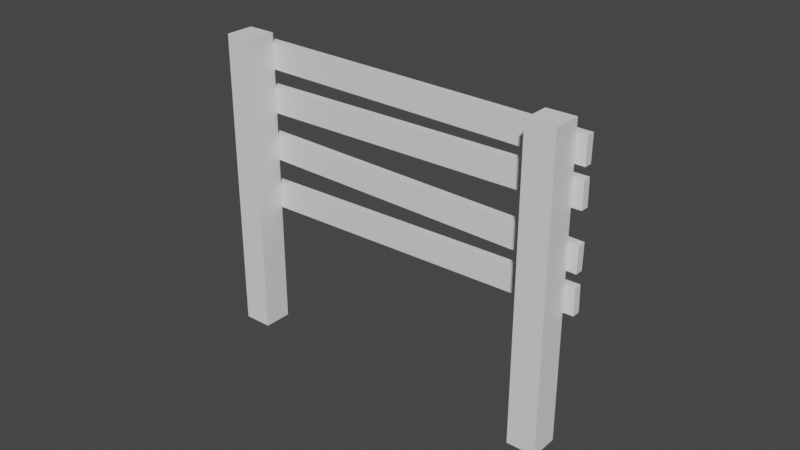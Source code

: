 # Source: plan.blend  (saved by Blender 2.80.75; exported with 4.5.12 LTS)
import bpy
from mathutils import Matrix  # noqa: F401  (used for matrix-valued properties, if any)

bpy.ops.wm.read_factory_settings(use_empty=True)
scene = bpy.context.scene
scene.name = 'Scene'

# ---- collections
col_collection = bpy.data.collections.new('Collection'); scene.collection.children.link(col_collection)

# ---- world
world_world = bpy.data.worlds.new('World'); scene.world = world_world
world_world.use_nodes = True; world_world.node_tree.nodes.clear()
_N = world_world.node_tree.nodes; _L = world_world.node_tree.links
n0 = _N.new('ShaderNodeOutputWorld'); n0.name = 'World Output'; n0.location = (300, 300)
n1 = _N.new('ShaderNodeBackground'); n1.name = 'Background'; n1.location = (10, 300)
n1.inputs[0].default_value = (0.05088, 0.05088, 0.05088, 1.0)
_L.new(n1.outputs[0], n0.inputs[0])
n0.is_active_output = True
world_world.color = (0.05088, 0.05088, 0.05088)
world_world.use_sun_shadow = False
world_world.sun_shadow_jitter_overblur = 0.0

# ---- meshes
me_cylinder = bpy.data.meshes.new('Cylinder')
me_cylinder.from_pydata([(1.587, -1.657, 0.1381), (-1.654, 1.585, 0.1861), (1.585, -1.654, -0.1861), (-1.657, 1.587, -0.1381), (1.654, -1.585, -0.1861), (-1.587, 1.657, -0.1381), (1.657, -1.587, 0.1381), (-1.585, 1.654, 0.1861)], [], [(7, 5, 3, 1), (1, 0, 6, 7), (3, 2, 0, 1), (4, 6, 0, 2), (5, 4, 2, 3), (7, 6, 4, 5)])
_uv = me_cylinder.uv_layers.new(name='UVMap')
_uv.uv.foreach_set('vector', [0.75, 0.49, 0.99, 0.25, 0.75, 0.01, 0.51, 0.25, 0.25, 0.5, 0.25, 1.0, 0.0, 1.0, 0.0, 0.5, 0.5, 0.5, 0.5, 1.0, 0.25, 1.0, 0.25, 0.5, 0.49, 0.25, 0.25, 0.49, 0.01, 0.25, 0.25, 0.01, 0.75, 0.5, 0.75, 1.0, 0.5, 1.0, 0.5, 0.5, 1.0, 0.5, 1.0, 1.0, 0.75, 1.0, 0.75, 0.5])
me_cylinder.use_remesh_preserve_volume = False
me_cylinder.use_remesh_preserve_attributes = False
me_cylinder.use_mirror_vertex_groups = False
me_cylinder.update()
me_cylinder_006 = bpy.data.meshes.new('Cylinder.006')
me_cylinder_006.from_pydata([(1.192e-07, 0.25, -1.86), (1.192e-07, 0.25, 1.86), (0.25, 0.0, -1.86), (0.25, 0.0, 1.86), (1.192e-07, -0.25, -1.86), (1.192e-07, -0.25, 1.86), (-0.25, 0.0, -1.86), (-0.25, 0.0, 1.86)], [], [(0, 1, 3, 2), (2, 3, 5, 4), (3, 1, 7, 5), (4, 5, 7, 6), (6, 7, 1, 0), (0, 2, 4, 6)])
_uv = me_cylinder_006.uv_layers.new(name='UVMap')
_uv.uv.foreach_set('vector', [1.0, 0.5, 1.0, 1.0, 0.75, 1.0, 0.75, 0.5, 0.75, 0.5, 0.75, 1.0, 0.5, 1.0, 0.5, 0.5, 0.49, 0.25, 0.25, 0.49, 0.01, 0.25, 0.25, 0.01, 0.5, 0.5, 0.5, 1.0, 0.25, 1.0, 0.25, 0.5, 0.25, 0.5, 0.25, 1.0, 0.0, 1.0, 0.0, 0.5, 0.75, 0.49, 0.99, 0.25, 0.75, 0.01, 0.51, 0.25])
me_cylinder_006.use_remesh_preserve_volume = False
me_cylinder_006.use_remesh_preserve_attributes = False
me_cylinder_006.use_mirror_vertex_groups = False
me_cylinder_006.update()
me_cylinder_007 = bpy.data.meshes.new('Cylinder.007')
me_cylinder_007.from_pydata([(4.016e-10, 0.25, -1.86), (4.016e-10, 0.25, 1.86), (0.25, 0.0, -1.86), (0.25, 0.0, 1.86), (4.016e-10, -0.25, -1.86), (4.016e-10, -0.25, 1.86), (-0.25, 0.0, -1.86), (-0.25, 0.0, 1.86)], [], [(0, 1, 3, 2), (2, 3, 5, 4), (3, 1, 7, 5), (4, 5, 7, 6), (6, 7, 1, 0), (0, 2, 4, 6)])
_uv = me_cylinder_007.uv_layers.new(name='UVMap')
_uv.uv.foreach_set('vector', [1.0, 0.5, 1.0, 1.0, 0.75, 1.0, 0.75, 0.5, 0.75, 0.5, 0.75, 1.0, 0.5, 1.0, 0.5, 0.5, 0.49, 0.25, 0.25, 0.49, 0.01, 0.25, 0.25, 0.01, 0.5, 0.5, 0.5, 1.0, 0.25, 1.0, 0.25, 0.5, 0.25, 0.5, 0.25, 1.0, 0.0, 1.0, 0.0, 0.5, 0.75, 0.49, 0.99, 0.25, 0.75, 0.01, 0.51, 0.25])
me_cylinder_007.use_remesh_preserve_volume = False
me_cylinder_007.use_remesh_preserve_attributes = False
me_cylinder_007.use_mirror_vertex_groups = False
me_cylinder_007.update()
me_cylinder_008 = bpy.data.meshes.new('Cylinder.008')
me_cylinder_008.from_pydata([(-1.588, 1.658, 0.1221), (1.654, -1.584, 0.2021), (-1.584, 1.654, -0.2021), (1.658, -1.588, -0.1221), (-1.654, 1.584, -0.2021), (1.588, -1.658, -0.1221), (-1.658, 1.588, 0.1221), (1.584, -1.654, 0.2021)], [], [(0, 1, 3, 2), (2, 3, 5, 4), (3, 1, 7, 5), (4, 5, 7, 6), (6, 7, 1, 0), (0, 2, 4, 6)])
_uv = me_cylinder_008.uv_layers.new(name='UVMap')
_uv.uv.foreach_set('vector', [1.0, 0.5, 1.0, 1.0, 0.75, 1.0, 0.75, 0.5, 0.75, 0.5, 0.75, 1.0, 0.5, 1.0, 0.5, 0.5, 0.49, 0.25, 0.25, 0.49, 0.01, 0.25, 0.25, 0.01, 0.5, 0.5, 0.5, 1.0, 0.25, 1.0, 0.25, 0.5, 0.25, 0.5, 0.25, 1.0, 0.0, 1.0, 0.0, 0.5, 0.75, 0.49, 0.99, 0.25, 0.75, 0.01, 0.51, 0.25])
me_cylinder_008.use_remesh_preserve_volume = False
me_cylinder_008.use_remesh_preserve_attributes = False
me_cylinder_008.use_mirror_vertex_groups = False
me_cylinder_008.update()
me_cylinder_009 = bpy.data.meshes.new('Cylinder.009')
me_cylinder_009.from_pydata([(-1.584, 1.654, 0.2021), (1.658, -1.588, 0.1221), (-1.588, 1.658, -0.1221), (1.654, -1.584, -0.2021), (-1.658, 1.588, -0.1221), (1.584, -1.654, -0.2021), (-1.654, 1.584, 0.2021), (1.588, -1.658, 0.1221)], [], [(0, 1, 3, 2), (2, 3, 5, 4), (3, 1, 7, 5), (4, 5, 7, 6), (6, 7, 1, 0), (0, 2, 4, 6)])
_uv = me_cylinder_009.uv_layers.new(name='UVMap')
_uv.uv.foreach_set('vector', [1.0, 0.5, 1.0, 1.0, 0.75, 1.0, 0.75, 0.5, 0.75, 0.5, 0.75, 1.0, 0.5, 1.0, 0.5, 0.5, 0.49, 0.25, 0.25, 0.49, 0.01, 0.25, 0.25, 0.01, 0.5, 0.5, 0.5, 1.0, 0.25, 1.0, 0.25, 0.5, 0.25, 0.5, 0.25, 1.0, 0.0, 1.0, 0.0, 0.5, 0.75, 0.49, 0.99, 0.25, 0.75, 0.01, 0.51, 0.25])
me_cylinder_009.use_remesh_preserve_volume = False
me_cylinder_009.use_remesh_preserve_attributes = False
me_cylinder_009.use_mirror_vertex_groups = False
me_cylinder_009.update()
me_cylinder_010 = bpy.data.meshes.new('Cylinder.010')
me_cylinder_010.from_pydata([(1.585, -1.655, 0.1821), (-1.657, 1.587, 0.1421), (1.587, -1.657, -0.1421), (-1.655, 1.585, -0.1821), (1.657, -1.587, -0.1421), (-1.585, 1.655, -0.1821), (1.655, -1.585, 0.1821), (-1.587, 1.657, 0.1421)], [], [(7, 5, 3, 1), (1, 0, 6, 7), (3, 2, 0, 1), (4, 6, 0, 2), (5, 4, 2, 3), (7, 6, 4, 5)])
_uv = me_cylinder_010.uv_layers.new(name='UVMap')
_uv.uv.foreach_set('vector', [0.75, 0.49, 0.99, 0.25, 0.75, 0.01, 0.51, 0.25, 0.25, 0.5, 0.25, 1.0, 0.0, 1.0, 0.0, 0.5, 0.5, 0.5, 0.5, 1.0, 0.25, 1.0, 0.25, 0.5, 0.49, 0.25, 0.25, 0.49, 0.01, 0.25, 0.25, 0.01, 0.75, 0.5, 0.75, 1.0, 0.5, 1.0, 0.5, 0.5, 1.0, 0.5, 1.0, 1.0, 0.75, 1.0, 0.75, 0.5])
me_cylinder_010.use_remesh_preserve_volume = False
me_cylinder_010.use_remesh_preserve_attributes = False
me_cylinder_010.use_mirror_vertex_groups = False
me_cylinder_010.update()

# ---- objects
ob_plane1 = bpy.data.objects.new('plane1', me_cylinder)
ob_post_1 = bpy.data.objects.new('post 1', me_cylinder_006)
ob_post_2 = bpy.data.objects.new('post 2', me_cylinder_007)
ob_plane4 = bpy.data.objects.new('plane4', me_cylinder_008)
ob_plane3 = bpy.data.objects.new('plane3', me_cylinder_009)
ob_plane2 = bpy.data.objects.new('plane2', me_cylinder_010)

# ---- transforms, parenting, visibility, modifiers, constraints
ob_plane1.location = (0.0003505, 0.2652, 2.221)
ob_plane1.rotation_euler = (0.0, 0.0, 0.7854)
ob_plane1.lineart.crease_threshold = 0.0
ob_post_1.location = (-2.007, 0.0371, 0.6545)
ob_post_1.rotation_euler = (0.0, 0.0, 0.7854)
ob_post_1.lineart.crease_threshold = 0.0
ob_post_2.location = (1.993, 0.0371, 0.6545)
ob_post_2.rotation_euler = (0.0, 0.0, 0.7854)
ob_post_2.lineart.crease_threshold = 0.0
ob_plane4.location = (0.0003504, 0.2652, 0.5206)
ob_plane4.rotation_euler = (0.0, 0.0, 0.7854)
ob_plane4.lineart.crease_threshold = 0.0
ob_plane3.location = (0.0003505, 0.2652, 1.081)
ob_plane3.rotation_euler = (0.0, 0.0, 0.7854)
ob_plane3.lineart.crease_threshold = 0.0
ob_plane2.location = (0.0003505, 0.2652, 1.721)
ob_plane2.rotation_euler = (0.0, 0.0, 0.7854)
ob_plane2.lineart.crease_threshold = 0.0

# ---- collection membership
col_collection.objects.link(ob_plane1)
col_collection.objects.link(ob_post_1)
col_collection.objects.link(ob_post_2)
col_collection.objects.link(ob_plane4)
col_collection.objects.link(ob_plane3)
col_collection.objects.link(ob_plane2)

# ---- scene / render settings (as saved in the file)
scene.frame_start = 1; scene.frame_end = 250; scene.frame_set(74)
scene.render.engine = 'BLENDER_EEVEE_NEXT'
scene.cycles.use_denoising = False
scene.cycles.samples = 128
scene.cycles.sampling_pattern = 'TABULATED_SOBOL'
scene.cycles.use_adaptive_sampling = False
scene.cycles.use_light_tree = False
scene.view_settings.view_transform = 'Filmic'
bpy.context.view_layer.update()

# ---- added for rendering (the .blend has no active camera and no usable light): camera, sun
cam_auto = bpy.data.cameras.new('AutoCamera')
cam_auto.lens = 50.0
cam_auto.sensor_width = 36.0
cam_auto.clip_end = 1000.0
ob_auto_camera = bpy.data.objects.new('AutoCamera', cam_auto)
scene.collection.objects.link(ob_auto_camera)
ob_auto_camera.location = (7.03846, -8.18889, 6.29062)
ob_auto_camera.rotation_euler = (1.09748, -7.21219e-08, 0.694738)
scene.camera = ob_auto_camera
light_auto_sun = bpy.data.lights.new('AutoSun', 'SUN')
light_auto_sun.energy = 3.0
light_auto_sun.angle = 0.0523599
ob_auto_sun = bpy.data.objects.new('AutoSun', light_auto_sun)
scene.collection.objects.link(ob_auto_sun)
ob_auto_sun.rotation_euler = (0.872665, 0.174533, 0.523599)
bpy.context.view_layer.update()
